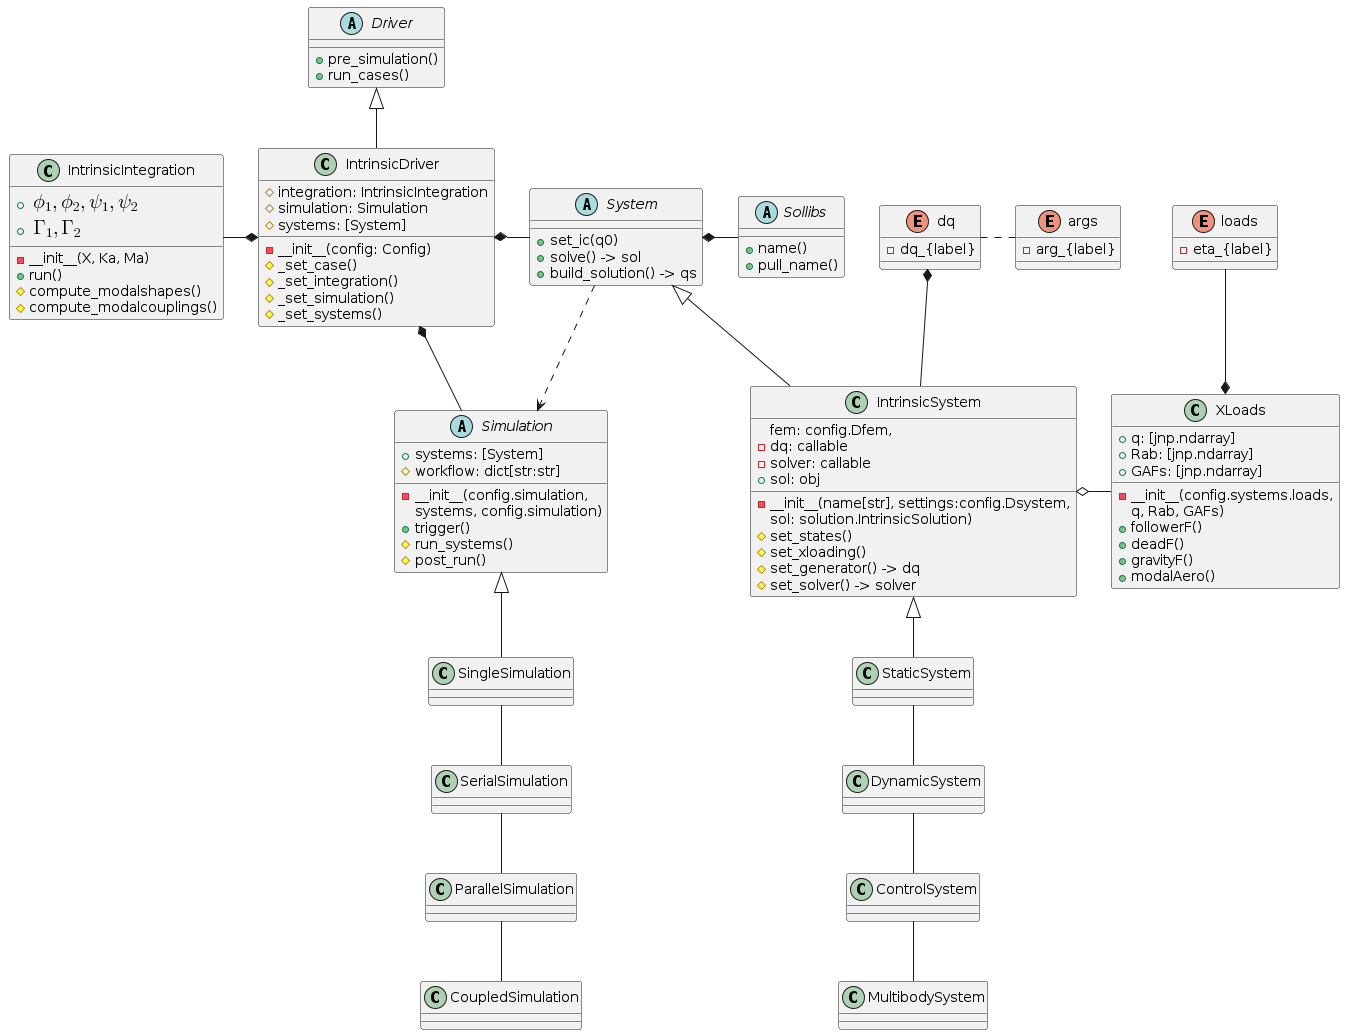

The diagram above was rendered by PlantUML. Its source (embedded in the PNG):
@startuml
abstract Driver {
          +pre_simulation()
          +run_cases()
  }

   class IntrinsicDriver {
           #integration: IntrinsicIntegration
           #simulation: Simulation
           #systems: [System]
           -__init__(config: Config)
           #_set_case()
           #_set_integration()
           #_set_simulation()
           #_set_systems()
   }

   class  XLoads {
           +q: [jnp.ndarray]
           +Rab: [jnp.ndarray]
           +GAFs: [jnp.ndarray]
           -__init__(config.systems.loads,
          q, Rab, GAFs)
           +followerF()
           +deadF()
           +gravityF()
           +modalAero()
           }

   /'
    ' abstract class Integration {
    '         +run()
    ' }
    '/

   class IntrinsicIntegration {
                   + <math>phi_1, phi_2, psi_1, psi_2</math>
                   + <math>Gamma_1, Gamma_2 </math>
                   -__init__(X, Ka, Ma)		
                   +run()
                   #compute_modalshapes()
                   #compute_modalcouplings()
   }

   abstract class Simulation {
                   +systems: [System]
                   #workflow: dict[str:str]
                   -__init__(config.simulation,
                  systems, config.simulation)
                   +trigger()
                   #run_systems()
                   #post_run()
           }

   /'
    ' package Simulations {
    '         class SerialSimulation {
    '         }
    '         class ParallelSimulation {
    '         }
    '         class SingleSimulation {
    '         }
    '         class CoupledSimulation {
    '         }
    ' }
    '/

   class SerialSimulation {
   }
   class ParallelSimulation {
   }
   class SingleSimulation {
   }
   class CoupledSimulation {
   }

   abstract class System {
           +set_ic(q0)
           +solve() -> sol
           +build_solution() -> qs
   }

   class IntrinsicSystem {
          -__init__(name[str], settings:config.Dsystem,
                    fem: config.Dfem,
                    sol: solution.IntrinsicSolution)						
          -dq: callable
          -solver: callable
          +sol: obj
          #set_states()
            #set_xloading()					
          #set_generator() -> dq
          #set_solver() -> solver

   }
   class StaticSystem {
   }
   class DynamicSystem {
   }

   class ControlSystem {
   }

   class MultibodySystem {
   }

      /'
       ' Simulation <|-- SerialSimulation
       ' Simulation <|-- ParallelSimulation
       ' Simulation <|-- SingleSimulation
       ' Simulation <|-- CoupledSimulation
       '/
   /'
    ' abstract class Optimisation {
    '       +save_grads()
    '       +assemble()
    ' }
    '/

   abstract class Sollibs {
         +name()
         +pull_name()
   }
    enum dq {
- dq_{label}
}

    enum loads {
- eta_{label}
}
    enum args {
- arg_{label}
}

   'Simulation <|-- Simulations
   Simulation <|-- SingleSimulation
   SingleSimulation -- SerialSimulation 
   SerialSimulation -- ParallelSimulation
   ParallelSimulation -- CoupledSimulation					
   'Driver "1" -- "1" Integration : composition
   'Driver "1" -- "1" Simulation : composition'
   IntrinsicIntegration  -* IntrinsicDriver
   Driver <|-- IntrinsicDriver
   /'
    ' IntrinsicDriver  *-- Optimisation						
    '/
   IntrinsicDriver  *-- Simulation
   IntrinsicDriver  *- System
   System ..> Simulation
   'Integration <|-- IntrinsicIntegration
   System  <|-- IntrinsicSystem
   System  *- Sollibs
   IntrinsicSystem <|-- StaticSystem
   StaticSystem -- DynamicSystem
   DynamicSystem -- ControlSystem
   IntrinsicSystem o- XLoads
   ControlSystem -- MultibodySystem
   loads --* XLoads
   dq *-- IntrinsicSystem
   dq . args
@enduml